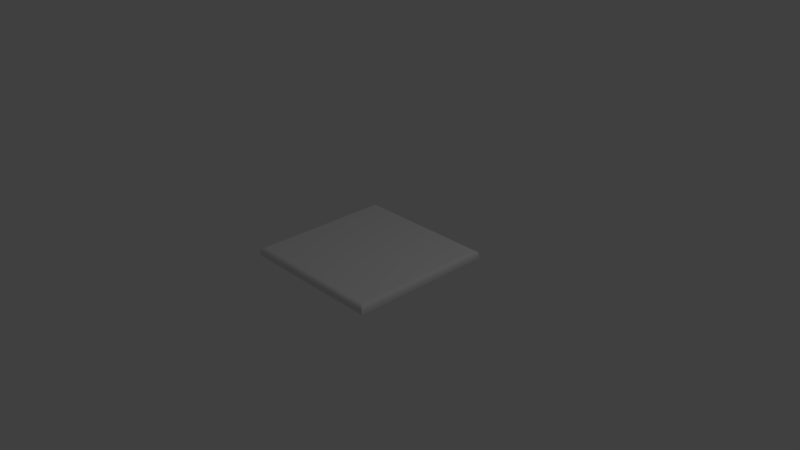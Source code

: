 # Source: Fabric.blend  (saved by Blender 2.79.0; exported with 4.5.12 LTS)
import bpy
from mathutils import Matrix  # noqa: F401  (used for matrix-valued properties, if any)

bpy.ops.wm.read_factory_settings(use_empty=True)
scene = bpy.context.scene
scene.name = 'Scene'

# ---- collections
col_collection_1 = bpy.data.collections.new('Collection 1'); scene.collection.children.link(col_collection_1)

# ---- materials (node trees are filled in below, after node groups)
mat_material = bpy.data.materials.new('Material')
mat_material.alpha_threshold = 0.0
mat_material.use_transparent_shadow = False
mat_material.roughness = 0.5
mat_material.line_color = (0.0, 0.0, 0.0, 1.0)

# ---- material node trees

# ---- world
world_world = bpy.data.worlds.new('World'); scene.world = world_world
world_world.color = (0.05088, 0.05088, 0.05088)
world_world.use_sun_shadow = False
world_world.sun_shadow_jitter_overblur = 0.0
world_world.cycles.sampling_method = 'MANUAL'

# ---- cameras
cam_camera = bpy.data.cameras.new('Camera')
cam_camera.clip_end = 100.0
cam_camera.lens = 35.0
cam_camera.sensor_width = 32.0
cam_camera.sensor_height = 18.0
cam_camera.ortho_scale = 7.314
cam_camera.dof.focus_distance = 0.0
cam_camera.dof.aperture_fstop = 128.0

# ---- lights
light_lamp = bpy.data.lights.new('Lamp', 'POINT')
light_lamp.transmission_factor = 0.0
light_lamp.cutoff_distance = 30.0
light_lamp.energy = 100.0
light_lamp.shadow_buffer_clip_start = 1.001
light_lamp.shadow_soft_size = 0.1
light_lamp.shadow_maximum_resolution = 0.006
light_lamp.use_absolute_resolution = True

# ---- meshes
me_cube = bpy.data.meshes.new('Cube')
me_cube.from_pydata([(1.0, 1.0, -1.0), (1.0, -1.0, -1.0), (-1.0, -1.0, -1.0), (-1.0, 1.0, -1.0), (0.9427, 0.9427, 1.776), (1.0, 1.0, -0.2684), (0.9604, 0.9604, 1.676), (0.9764, 0.9764, 1.386), (0.9891, 0.9891, 0.9333), (0.9972, 0.9972, 0.3633), (0.9427, -0.9427, 1.776), (1.0, -1.0, -0.2684), (0.9604, -0.9604, 1.676), (0.9764, -0.9764, 1.386), (0.9891, -0.9891, 0.9333), (0.9972, -0.9972, 0.3633), (-0.9427, -0.9427, 1.776), (-1.0, -1.0, -0.2684), (-0.9604, -0.9604, 1.676), (-0.9764, -0.9764, 1.386), (-0.9891, -0.9891, 0.9333), (-0.9972, -0.9972, 0.3633), (-0.9427, 0.9427, 1.776), (-1.0, 1.0, -0.2684), (-0.9604, 0.9604, 1.676), (-0.9764, 0.9764, 1.386), (-0.9891, 0.9891, 0.9333), (-0.9972, 0.9972, 0.3633)], [], [(1, 11, 17, 2), (4, 22, 16, 10), (2, 17, 23, 3), (0, 5, 11, 1), (4, 10, 12, 6), (6, 12, 13, 7), (7, 13, 14, 8), (8, 14, 15, 9), (9, 15, 11, 5), (5, 23, 27, 9), (9, 27, 26, 8), (8, 26, 25, 7), (7, 25, 24, 6), (6, 24, 22, 4), (10, 16, 18, 12), (12, 18, 19, 13), (13, 19, 20, 14), (14, 20, 21, 15), (15, 21, 17, 11), (16, 22, 24, 18), (18, 24, 25, 19), (19, 25, 26, 20), (20, 26, 27, 21), (21, 27, 23, 17), (5, 0, 3, 23)])
_uv = me_cube.uv_layers.new(name='UVMap')
_uv.uv.foreach_set('vector', [0.3657, 0.9999, 0.3657, 0.9016, 0.6343, 0.9016, 0.6343, 0.9999, 0.3734, 0.3734, 0.6266, 0.3734, 0.6266, 0.6266, 0.3734, 0.6266, 0.9999, 0.6343, 0.9016, 0.6343, 0.9016, 0.3657, 0.9999, 0.3657, 0.0001002, 0.3657, 0.09839, 0.3657, 0.09839, 0.6343, 9.998e-05, 0.6343, 0.3734, 0.3734, 0.3734, 0.6266, 0.3597, 0.629, 0.3597, 0.371, 0.3597, 0.371, 0.3597, 0.629, 0.3206, 0.6312, 0.3206, 0.3688, 0.3206, 0.3688, 0.3206, 0.6312, 0.2598, 0.6329, 0.2598, 0.3671, 0.2598, 0.3671, 0.2598, 0.6329, 0.1833, 0.634, 0.1833, 0.366, 0.1833, 0.366, 0.1833, 0.634, 0.09839, 0.6343, 0.09839, 0.3657, 0.3657, 0.09839, 0.6343, 0.09839, 0.634, 0.1833, 0.366, 0.1833, 0.366, 0.1833, 0.634, 0.1833, 0.6329, 0.2598, 0.3671, 0.2598, 0.3671, 0.2598, 0.6329, 0.2598, 0.6312, 0.3206, 0.3688, 0.3206, 0.3688, 0.3206, 0.6312, 0.3206, 0.629, 0.3597, 0.371, 0.3597, 0.371, 0.3597, 0.629, 0.3597, 0.6266, 0.3734, 0.3734, 0.3734, 0.3734, 0.6266, 0.6266, 0.6266, 0.629, 0.6403, 0.371, 0.6403, 0.371, 0.6403, 0.629, 0.6403, 0.6312, 0.6794, 0.3688, 0.6794, 0.3688, 0.6794, 0.6312, 0.6794, 0.6329, 0.7402, 0.3671, 0.7402, 0.3671, 0.7402, 0.6329, 0.7402, 0.634, 0.8167, 0.366, 0.8167, 0.366, 0.8167, 0.634, 0.8167, 0.6343, 0.9016, 0.3657, 0.9016, 0.6266, 0.6266, 0.6266, 0.3734, 0.6403, 0.371, 0.6403, 0.629, 0.6403, 0.629, 0.6403, 0.371, 0.6794, 0.3688, 0.6794, 0.6312, 0.6794, 0.6312, 0.6794, 0.3688, 0.7402, 0.3671, 0.7402, 0.6329, 0.7402, 0.6329, 0.7402, 0.3671, 0.8167, 0.366, 0.8167, 0.634, 0.8167, 0.634, 0.8167, 0.366, 0.9016, 0.3657, 0.9016, 0.6343, 0.3657, 0.09839, 0.3657, 9.998e-05, 0.6343, 9.998e-05, 0.6343, 0.09839])
me_cube.materials.append(mat_material)
me_cube.use_remesh_preserve_volume = False
me_cube.use_remesh_preserve_attributes = False
me_cube.use_mirror_vertex_groups = False
me_cube.update()

# ---- objects
ob_cube = bpy.data.objects.new('Cube', me_cube)
ob_lamp = bpy.data.objects.new('Lamp', light_lamp)
ob_camera = bpy.data.objects.new('Camera', cam_camera)

# ---- transforms, parenting, visibility, modifiers, constraints
ob_cube.location = (0.0, 0.0, 0.0)
ob_cube.scale = (1.0, 1.0, 0.03724)
ob_cube.lock_rotations_4d = False
ob_cube.empty_display_type = 'ARROWS'
ob_cube.lineart.crease_threshold = 0.0
ob_lamp.location = (4.076, 1.005, 5.904)
ob_lamp.rotation_euler = (0.6503, 0.05522, 1.866)
ob_lamp.lock_rotations_4d = False
ob_lamp.empty_display_type = 'ARROWS'
ob_lamp.color = (0.0, 0.0, 0.0, 0.0)
ob_lamp.lineart.crease_threshold = 0.0
ob_camera.location = (7.481, -6.508, 5.344)
ob_camera.rotation_euler = (1.109, 0.0, 0.8149)
ob_camera.lock_rotations_4d = False
ob_camera.empty_display_type = 'ARROWS'
ob_camera.color = (0.0, 0.0, 0.0, 0.0)
ob_camera.display_type = 'WIRE'
ob_camera.lineart.crease_threshold = 0.0

# ---- collection membership
col_collection_1.objects.link(ob_cube)
col_collection_1.objects.link(ob_lamp)
col_collection_1.objects.link(ob_camera)

# ---- scene / render settings (as saved in the file)
scene.camera = ob_camera
scene.frame_start = 1; scene.frame_end = 250; scene.frame_set(1)
scene.render.engine = 'BLENDER_EEVEE_NEXT'
scene.render.resolution_percentage = 50
scene.render.dither_intensity = 0.0
scene.cycles.use_denoising = False
scene.cycles.samples = 128
scene.cycles.sampling_pattern = 'TABULATED_SOBOL'
scene.cycles.use_adaptive_sampling = False
scene.cycles.use_light_tree = False
scene.cycles.blur_glossy = 0.0
scene.cycles.sample_clamp_indirect = 0.0
scene.view_settings.view_transform = 'Standard'
bpy.context.view_layer.update()
